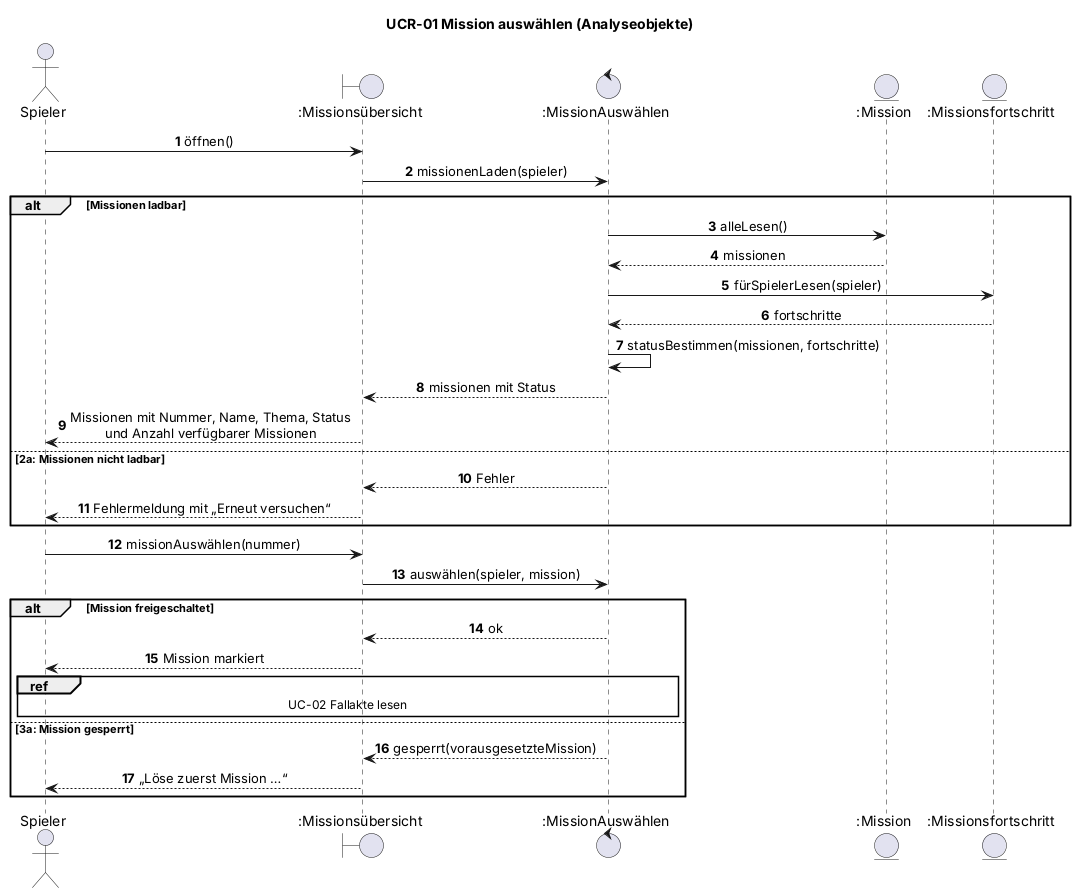

The diagram above was rendered by PlantUML. Its source (embedded in the PNG):
@startuml UCR-01_sequence
' Verfeinertes Sequenzdiagramm UCR-01 mit Analyseobjekten (Abschnitt 2.2 der Realisierung)
' Autor: Dominik
title UCR-01 Mission auswählen (Analyseobjekte)
skinparam shadowing false
skinparam defaultFontName Arial
skinparam sequenceMessageAlign center
autonumber
actor "Spieler" as S
boundary ":Missionsübersicht" as MU
control ":MissionAuswählen" as MA
entity ":Mission" as M
entity ":Missionsfortschritt" as MF

S -> MU : öffnen()
MU -> MA : missionenLaden(spieler)
alt Missionen ladbar
  MA -> M : alleLesen()
  M --> MA : missionen
  MA -> MF : fürSpielerLesen(spieler)
  MF --> MA : fortschritte
  MA -> MA : statusBestimmen(missionen, fortschritte)
  MA --> MU : missionen mit Status
  MU --> S : Missionen mit Nummer, Name, Thema, Status\nund Anzahl verfügbarer Missionen
else 2a: Missionen nicht ladbar
  MA --> MU : Fehler
  MU --> S : Fehlermeldung mit „Erneut versuchen“
end

S -> MU : missionAuswählen(nummer)
MU -> MA : auswählen(spieler, mission)
alt Mission freigeschaltet
  MA --> MU : ok
  MU --> S : Mission markiert
  ref over S, MU, MA : UC-02 Fallakte lesen
else 3a: Mission gesperrt
  MA --> MU : gesperrt(vorausgesetzteMission)
  MU --> S : „Löse zuerst Mission …“
end
@enduml